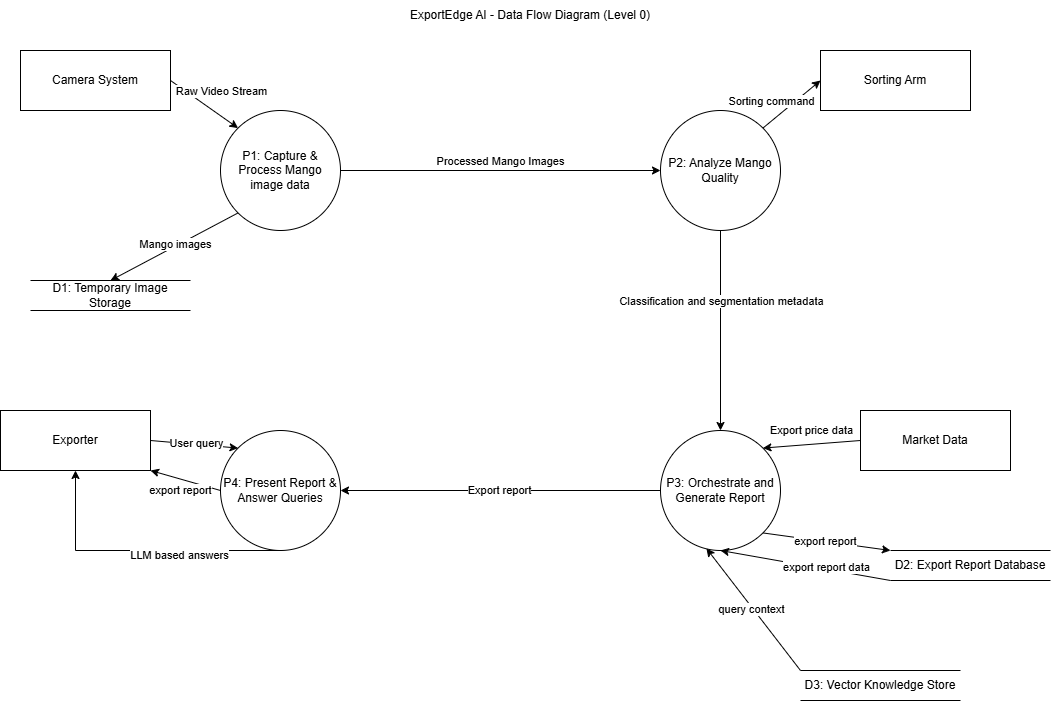

The diagram above was exported from draw.io. Its source (the exported page's mxGraphModel, read from the mxfile embedded in the PNG):
<mxGraphModel dx="1665" dy="881" grid="1" gridSize="10" guides="1" tooltips="1" connect="1" arrows="1" fold="1" page="1" pageScale="1" pageWidth="1100" pageHeight="850" background="none" math="0" shadow="0">
  <root>
    <mxCell id="0" />
    <mxCell id="1" parent="0" />
    <mxCell id="DUGqzPEKuoFjAe2OmSlK-1" parent="1" style="text;html=1;whiteSpace=wrap;strokeColor=none;fillColor=none;align=center;verticalAlign=middle;rounded=0;" value="ExportEdge AI - Data Flow Diagram (Level 0)" vertex="1">
      <mxGeometry height="30" width="250" x="425" y="90" as="geometry" />
    </mxCell>
    <mxCell id="DUGqzPEKuoFjAe2OmSlK-3" parent="1" style="shape=ellipse;html=1;dashed=0;whiteSpace=wrap;aspect=fixed;perimeter=ellipsePerimeter;" value="P1: Capture &amp;amp; Process Mango image data" vertex="1">
      <mxGeometry height="120" width="120" x="240" y="200" as="geometry" />
    </mxCell>
    <mxCell id="DUGqzPEKuoFjAe2OmSlK-4" parent="1" style="shape=ellipse;html=1;dashed=0;whiteSpace=wrap;aspect=fixed;perimeter=ellipsePerimeter;" value="P2: Analyze Mango Quality" vertex="1">
      <mxGeometry height="120" width="120" x="680" y="200" as="geometry" />
    </mxCell>
    <mxCell id="DUGqzPEKuoFjAe2OmSlK-5" parent="1" style="shape=ellipse;html=1;dashed=0;whiteSpace=wrap;aspect=fixed;perimeter=ellipsePerimeter;" value="P4: Present Report &amp;amp; Answer Queries" vertex="1">
      <mxGeometry height="120" width="120" x="240" y="520" as="geometry" />
    </mxCell>
    <mxCell id="DUGqzPEKuoFjAe2OmSlK-6" parent="1" style="shape=ellipse;html=1;dashed=0;whiteSpace=wrap;aspect=fixed;perimeter=ellipsePerimeter;" value="P3: Orchestrate and Generate Report" vertex="1">
      <mxGeometry height="120" width="120" x="680" y="520" as="geometry" />
    </mxCell>
    <mxCell id="DUGqzPEKuoFjAe2OmSlK-8" parent="1" style="html=1;dashed=0;whiteSpace=wrap;shape=partialRectangle;right=0;left=0;" value="D1: Temporary Image Storage" vertex="1">
      <mxGeometry height="30" width="160" x="50" y="370" as="geometry" />
    </mxCell>
    <mxCell id="DUGqzPEKuoFjAe2OmSlK-9" parent="1" style="html=1;dashed=0;whiteSpace=wrap;shape=partialRectangle;right=0;left=0;" value="D2: Export Report Database" vertex="1">
      <mxGeometry height="30" width="160" x="910" y="640" as="geometry" />
    </mxCell>
    <mxCell id="DUGqzPEKuoFjAe2OmSlK-10" parent="1" style="html=1;dashed=0;whiteSpace=wrap;" value="Camera System" vertex="1">
      <mxGeometry height="60" width="150" x="40" y="140" as="geometry" />
    </mxCell>
    <mxCell id="DUGqzPEKuoFjAe2OmSlK-11" edge="1" parent="1" source="DUGqzPEKuoFjAe2OmSlK-10" style="endArrow=classic;html=1;rounded=0;exitX=1;exitY=0.5;exitDx=0;exitDy=0;entryX=0;entryY=0;entryDx=0;entryDy=0;" target="DUGqzPEKuoFjAe2OmSlK-3" value="">
      <mxGeometry height="50" relative="1" width="50" as="geometry">
        <mxPoint x="530" y="460" as="sourcePoint" />
        <mxPoint x="580" y="410" as="targetPoint" />
      </mxGeometry>
    </mxCell>
    <mxCell id="DUGqzPEKuoFjAe2OmSlK-12" connectable="0" parent="DUGqzPEKuoFjAe2OmSlK-11" style="edgeLabel;html=1;align=center;verticalAlign=middle;resizable=0;points=[];" value="Raw Video Stream" vertex="1">
      <mxGeometry relative="1" x="-0.0661" y="-1" as="geometry">
        <mxPoint x="19" y="-13" as="offset" />
      </mxGeometry>
    </mxCell>
    <mxCell id="DUGqzPEKuoFjAe2OmSlK-13" edge="1" parent="1" source="DUGqzPEKuoFjAe2OmSlK-3" style="endArrow=classic;html=1;rounded=0;exitX=1;exitY=0.5;exitDx=0;exitDy=0;entryX=0;entryY=0.5;entryDx=0;entryDy=0;" target="DUGqzPEKuoFjAe2OmSlK-4" value="">
      <mxGeometry height="50" relative="1" width="50" as="geometry">
        <mxPoint x="530" y="460" as="sourcePoint" />
        <mxPoint x="580" y="410" as="targetPoint" />
      </mxGeometry>
    </mxCell>
    <mxCell id="DUGqzPEKuoFjAe2OmSlK-14" connectable="0" parent="DUGqzPEKuoFjAe2OmSlK-13" style="edgeLabel;html=1;align=center;verticalAlign=middle;resizable=0;points=[];" value="Processed Mango Images" vertex="1">
      <mxGeometry relative="1" x="-0.0062" as="geometry">
        <mxPoint y="-10" as="offset" />
      </mxGeometry>
    </mxCell>
    <mxCell id="DUGqzPEKuoFjAe2OmSlK-17" parent="1" style="html=1;dashed=0;whiteSpace=wrap;" value="Sorting Arm" vertex="1">
      <mxGeometry height="60" width="150" x="840" y="140" as="geometry" />
    </mxCell>
    <mxCell id="DUGqzPEKuoFjAe2OmSlK-18" edge="1" parent="1" source="DUGqzPEKuoFjAe2OmSlK-4" style="endArrow=classic;html=1;rounded=0;exitX=1;exitY=0;exitDx=0;exitDy=0;entryX=0;entryY=0.5;entryDx=0;entryDy=0;" target="DUGqzPEKuoFjAe2OmSlK-17" value="">
      <mxGeometry height="50" relative="1" width="50" as="geometry">
        <mxPoint x="530" y="460" as="sourcePoint" />
        <mxPoint x="580" y="410" as="targetPoint" />
      </mxGeometry>
    </mxCell>
    <mxCell id="DUGqzPEKuoFjAe2OmSlK-19" connectable="0" parent="DUGqzPEKuoFjAe2OmSlK-18" style="edgeLabel;html=1;align=center;verticalAlign=middle;resizable=0;points=[];" value="Sorting command" vertex="1">
      <mxGeometry relative="1" x="0.0332" y="-1" as="geometry">
        <mxPoint x="-23" y="-3" as="offset" />
      </mxGeometry>
    </mxCell>
    <mxCell id="DUGqzPEKuoFjAe2OmSlK-20" edge="1" parent="1" source="DUGqzPEKuoFjAe2OmSlK-4" style="endArrow=classic;html=1;rounded=0;exitX=0.5;exitY=1;exitDx=0;exitDy=0;entryX=0.5;entryY=0;entryDx=0;entryDy=0;" target="DUGqzPEKuoFjAe2OmSlK-6" value="">
      <mxGeometry height="50" relative="1" width="50" as="geometry">
        <mxPoint x="530" y="460" as="sourcePoint" />
        <mxPoint x="580" y="410" as="targetPoint" />
      </mxGeometry>
    </mxCell>
    <mxCell id="DUGqzPEKuoFjAe2OmSlK-21" connectable="0" parent="DUGqzPEKuoFjAe2OmSlK-20" style="edgeLabel;html=1;align=center;verticalAlign=middle;resizable=0;points=[];" value="Classification and segmentation metadata" vertex="1">
      <mxGeometry relative="1" x="0.02" y="-2" as="geometry">
        <mxPoint x="2" y="-32" as="offset" />
      </mxGeometry>
    </mxCell>
    <mxCell id="DUGqzPEKuoFjAe2OmSlK-22" parent="1" style="html=1;dashed=0;whiteSpace=wrap;" value="Market Data" vertex="1">
      <mxGeometry height="60" width="150" x="880" y="500" as="geometry" />
    </mxCell>
    <mxCell id="DUGqzPEKuoFjAe2OmSlK-23" edge="1" parent="1" source="DUGqzPEKuoFjAe2OmSlK-22" style="endArrow=classic;html=1;rounded=0;exitX=0;exitY=0.5;exitDx=0;exitDy=0;entryX=1;entryY=0;entryDx=0;entryDy=0;" target="DUGqzPEKuoFjAe2OmSlK-6" value="">
      <mxGeometry height="50" relative="1" width="50" as="geometry">
        <mxPoint x="530" y="460" as="sourcePoint" />
        <mxPoint x="580" y="410" as="targetPoint" />
      </mxGeometry>
    </mxCell>
    <mxCell id="DUGqzPEKuoFjAe2OmSlK-24" connectable="0" parent="DUGqzPEKuoFjAe2OmSlK-23" style="edgeLabel;html=1;align=center;verticalAlign=middle;resizable=0;points=[];" value="Export price data" vertex="1">
      <mxGeometry relative="1" x="0.0063" y="1" as="geometry">
        <mxPoint x="-1" y="-15" as="offset" />
      </mxGeometry>
    </mxCell>
    <mxCell id="DUGqzPEKuoFjAe2OmSlK-25" edge="1" parent="1" source="DUGqzPEKuoFjAe2OmSlK-6" style="endArrow=classic;html=1;rounded=0;exitX=1;exitY=1;exitDx=0;exitDy=0;entryX=0;entryY=0;entryDx=0;entryDy=0;" target="DUGqzPEKuoFjAe2OmSlK-9" value="">
      <mxGeometry height="50" relative="1" width="50" as="geometry">
        <mxPoint x="530" y="460" as="sourcePoint" />
        <mxPoint x="580" y="410" as="targetPoint" />
      </mxGeometry>
    </mxCell>
    <mxCell id="DUGqzPEKuoFjAe2OmSlK-26" connectable="0" parent="DUGqzPEKuoFjAe2OmSlK-25" style="edgeLabel;html=1;align=center;verticalAlign=middle;resizable=0;points=[];" value="export report" vertex="1">
      <mxGeometry relative="1" x="-0.0212" y="1" as="geometry">
        <mxPoint as="offset" />
      </mxGeometry>
    </mxCell>
    <mxCell id="DUGqzPEKuoFjAe2OmSlK-27" parent="1" style="html=1;dashed=0;whiteSpace=wrap;" value="Exporter" vertex="1">
      <mxGeometry height="60" width="150" x="20" y="500" as="geometry" />
    </mxCell>
    <mxCell id="DUGqzPEKuoFjAe2OmSlK-28" edge="1" parent="1" source="DUGqzPEKuoFjAe2OmSlK-27" style="endArrow=classic;html=1;rounded=0;exitX=1;exitY=0.5;exitDx=0;exitDy=0;entryX=0;entryY=0;entryDx=0;entryDy=0;" target="DUGqzPEKuoFjAe2OmSlK-5" value="">
      <mxGeometry height="50" relative="1" width="50" as="geometry">
        <mxPoint x="530" y="460" as="sourcePoint" />
        <mxPoint x="580" y="410" as="targetPoint" />
      </mxGeometry>
    </mxCell>
    <mxCell id="DUGqzPEKuoFjAe2OmSlK-29" connectable="0" parent="DUGqzPEKuoFjAe2OmSlK-28" style="edgeLabel;html=1;align=center;verticalAlign=middle;resizable=0;points=[];" value="User query" vertex="1">
      <mxGeometry relative="1" x="0.0486" y="1" as="geometry">
        <mxPoint as="offset" />
      </mxGeometry>
    </mxCell>
    <mxCell id="DUGqzPEKuoFjAe2OmSlK-30" edge="1" parent="1" source="DUGqzPEKuoFjAe2OmSlK-6" style="endArrow=classic;html=1;rounded=0;exitX=0;exitY=0.5;exitDx=0;exitDy=0;entryX=1;entryY=0.5;entryDx=0;entryDy=0;" target="DUGqzPEKuoFjAe2OmSlK-5" value="">
      <mxGeometry height="50" relative="1" width="50" as="geometry">
        <mxPoint x="530" y="460" as="sourcePoint" />
        <mxPoint x="580" y="410" as="targetPoint" />
      </mxGeometry>
    </mxCell>
    <mxCell id="DUGqzPEKuoFjAe2OmSlK-31" connectable="0" parent="DUGqzPEKuoFjAe2OmSlK-30" style="edgeLabel;html=1;align=center;verticalAlign=middle;resizable=0;points=[];" value="Export report" vertex="1">
      <mxGeometry relative="1" x="0.0125" y="-1" as="geometry">
        <mxPoint as="offset" />
      </mxGeometry>
    </mxCell>
    <mxCell id="DUGqzPEKuoFjAe2OmSlK-32" edge="1" parent="1" source="DUGqzPEKuoFjAe2OmSlK-5" style="endArrow=classic;html=1;rounded=0;exitX=0;exitY=0.5;exitDx=0;exitDy=0;entryX=1;entryY=1;entryDx=0;entryDy=0;" target="DUGqzPEKuoFjAe2OmSlK-27" value="">
      <mxGeometry height="50" relative="1" width="50" as="geometry">
        <mxPoint x="530" y="460" as="sourcePoint" />
        <mxPoint x="580" y="410" as="targetPoint" />
      </mxGeometry>
    </mxCell>
    <mxCell id="DUGqzPEKuoFjAe2OmSlK-33" connectable="0" parent="DUGqzPEKuoFjAe2OmSlK-32" style="edgeLabel;html=1;align=center;verticalAlign=middle;resizable=0;points=[];" value="export report" vertex="1">
      <mxGeometry relative="1" x="0.0906" y="3" as="geometry">
        <mxPoint x="-1" y="8" as="offset" />
      </mxGeometry>
    </mxCell>
    <mxCell id="DUGqzPEKuoFjAe2OmSlK-34" edge="1" parent="1" source="DUGqzPEKuoFjAe2OmSlK-5" style="endArrow=classic;html=1;rounded=0;exitX=0.5;exitY=1;exitDx=0;exitDy=0;entryX=0.5;entryY=1;entryDx=0;entryDy=0;" target="DUGqzPEKuoFjAe2OmSlK-27" value="">
      <mxGeometry height="50" relative="1" width="50" as="geometry">
        <Array as="points">
          <mxPoint x="95" y="640" />
        </Array>
        <mxPoint x="530" y="460" as="sourcePoint" />
        <mxPoint x="580" y="410" as="targetPoint" />
      </mxGeometry>
    </mxCell>
    <mxCell id="DUGqzPEKuoFjAe2OmSlK-35" connectable="0" parent="DUGqzPEKuoFjAe2OmSlK-34" style="edgeLabel;html=1;align=center;verticalAlign=middle;resizable=0;points=[];" value="LLM based answers" vertex="1">
      <mxGeometry relative="1" x="-0.2842" y="4" as="geometry">
        <mxPoint as="offset" />
      </mxGeometry>
    </mxCell>
    <mxCell id="DUGqzPEKuoFjAe2OmSlK-36" edge="1" parent="1" source="DUGqzPEKuoFjAe2OmSlK-3" style="endArrow=classic;html=1;rounded=0;exitX=0;exitY=1;exitDx=0;exitDy=0;entryX=0.5;entryY=0;entryDx=0;entryDy=0;" target="DUGqzPEKuoFjAe2OmSlK-8" value="">
      <mxGeometry height="50" relative="1" width="50" as="geometry">
        <mxPoint x="530" y="460" as="sourcePoint" />
        <mxPoint x="580" y="410" as="targetPoint" />
      </mxGeometry>
    </mxCell>
    <mxCell id="DUGqzPEKuoFjAe2OmSlK-37" connectable="0" parent="DUGqzPEKuoFjAe2OmSlK-36" style="edgeLabel;html=1;align=center;verticalAlign=middle;resizable=0;points=[];" value="Mango images" vertex="1">
      <mxGeometry relative="1" x="-0.0357" y="-2" as="geometry">
        <mxPoint as="offset" />
      </mxGeometry>
    </mxCell>
    <mxCell id="DUGqzPEKuoFjAe2OmSlK-38" edge="1" parent="1" source="DUGqzPEKuoFjAe2OmSlK-9" style="endArrow=classic;html=1;rounded=0;exitX=0;exitY=1;exitDx=0;exitDy=0;entryX=0.5;entryY=1;entryDx=0;entryDy=0;" target="DUGqzPEKuoFjAe2OmSlK-6" value="">
      <mxGeometry height="50" relative="1" width="50" as="geometry">
        <Array as="points" />
        <mxPoint x="530" y="460" as="sourcePoint" />
        <mxPoint x="580" y="410" as="targetPoint" />
      </mxGeometry>
    </mxCell>
    <mxCell id="DUGqzPEKuoFjAe2OmSlK-39" connectable="0" parent="DUGqzPEKuoFjAe2OmSlK-38" style="edgeLabel;html=1;align=center;verticalAlign=middle;resizable=0;points=[];" value="export report data" vertex="1">
      <mxGeometry relative="1" x="-0.2333" y="-2" as="geometry">
        <mxPoint as="offset" />
      </mxGeometry>
    </mxCell>
    <mxCell id="HO7fOca3047nQF3rewcm-2" parent="1" style="html=1;dashed=0;whiteSpace=wrap;shape=partialRectangle;right=0;left=0;" value="D3: Vector Knowledge Store" vertex="1">
      <mxGeometry height="30" width="160" x="820" y="760" as="geometry" />
    </mxCell>
    <mxCell id="HO7fOca3047nQF3rewcm-3" edge="1" parent="1" source="HO7fOca3047nQF3rewcm-2" style="endArrow=classic;html=1;rounded=0;entryX=0.383;entryY=0.983;entryDx=0;entryDy=0;entryPerimeter=0;exitX=0;exitY=0;exitDx=0;exitDy=0;" target="DUGqzPEKuoFjAe2OmSlK-6" value="">
      <mxGeometry height="50" relative="1" width="50" as="geometry">
        <mxPoint x="770" y="730" as="sourcePoint" />
        <mxPoint x="820" y="680" as="targetPoint" />
      </mxGeometry>
    </mxCell>
    <mxCell id="HO7fOca3047nQF3rewcm-4" connectable="0" parent="HO7fOca3047nQF3rewcm-3" style="edgeLabel;html=1;align=center;verticalAlign=middle;resizable=0;points=[];" value="query context" vertex="1">
      <mxGeometry relative="1" x="0.0234" y="2" as="geometry">
        <mxPoint as="offset" />
      </mxGeometry>
    </mxCell>
  </root>
</mxGraphModel>